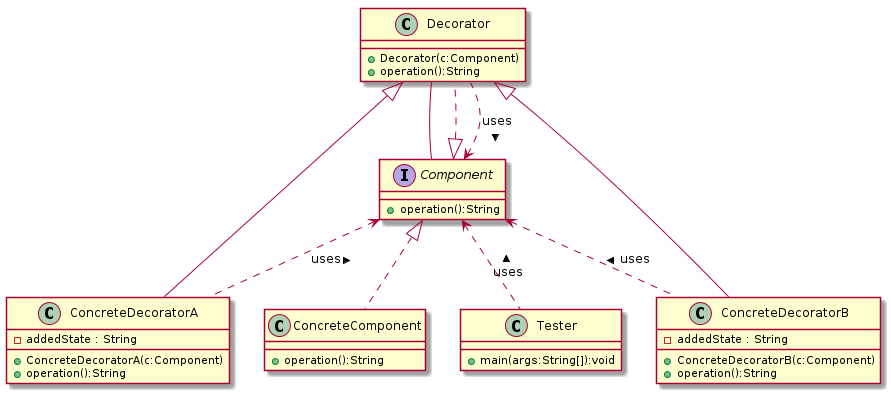

The diagram above was rendered by PlantUML. Its source (embedded in the PNG):
@startuml
class Decorator {
+ Decorator(c:Component)
+ operation():String
}
class ConcreteDecoratorA {
-addedState : String
+ ConcreteDecoratorA(c:Component)
+ operation():String
}
class ConcreteComponent {
+ operation():String
}
class Tester {
+ main(args:String[]):void
}
class ConcreteDecoratorB {
-addedState : String
+ ConcreteDecoratorB(c:Component)
+ operation():String
}
interface Component {
+ operation():String
}
Component <|.. Decorator
Component <.. Decorator : < uses 
Decorator -- Component
Decorator <|-- ConcreteDecoratorA
Component <.. ConcreteDecoratorA : < uses 
Component <|.. ConcreteComponent
Component <.. Tester : < uses 
Decorator <|-- ConcreteDecoratorB
Component <.. ConcreteDecoratorB : < uses 
@enduml